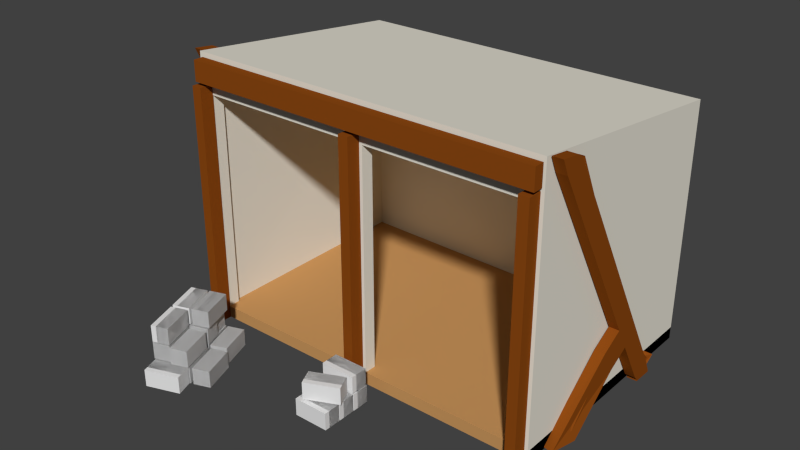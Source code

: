# Source: babylon_minery.blend  (saved by Blender 2.76.0; exported with 4.5.12 LTS)
import bpy
from mathutils import Matrix  # noqa: F401  (used for matrix-valued properties, if any)

bpy.ops.wm.read_factory_settings(use_empty=True)
scene = bpy.context.scene
scene.name = 'Scene'

# ---- collections
col_collection_1 = bpy.data.collections.new('Collection 1'); scene.collection.children.link(col_collection_1)

# ---- materials (node trees are filled in below, after node groups)
mat_greek_minery_ground = bpy.data.materials.new('greek_minery_ground')
mat_greek_minery_ground.alpha_threshold = 0.0
mat_greek_minery_ground.use_transparent_shadow = False
mat_greek_minery_ground.diffuse_color = (0.5815, 0.3058, 0.1112, 1.0)
mat_greek_minery_ground.roughness = 0.5
mat_greek_minery_ground.line_color = (0.0, 0.0, 0.0, 1.0)
mat_greek_minery_stones = bpy.data.materials.new('greek_minery_stones')
mat_greek_minery_stones.alpha_threshold = 0.0
mat_greek_minery_stones.use_transparent_shadow = False
mat_greek_minery_stones.roughness = 0.5
mat_greek_minery_wood = bpy.data.materials.new('greek_minery_wood')
mat_greek_minery_wood.alpha_threshold = 0.0
mat_greek_minery_wood.use_transparent_shadow = False
mat_greek_minery_wood.diffuse_color = (0.2598, 0.06523, 0.006452, 1.0)
mat_greek_minery_wood.roughness = 0.5
mat_greek_minery_wood.specular_intensity = 0.0
mat_greek_minery_wall = bpy.data.materials.new('greek_minery_wall')
mat_greek_minery_wall.alpha_threshold = 0.0
mat_greek_minery_wall.use_transparent_shadow = False
mat_greek_minery_wall.diffuse_color = (0.814, 0.7797, 0.6819, 1.0)
mat_greek_minery_wall.roughness = 0.5

# ---- material node trees

# ---- world
world_world = bpy.data.worlds.new('World'); scene.world = world_world
world_world.color = (0.05088, 0.05088, 0.05088)
world_world.use_sun_shadow = False
world_world.sun_shadow_jitter_overblur = 0.0
world_world.cycles.sampling_method = 'MANUAL'
world_world.cycles.sample_map_resolution = 256

# ---- meshes
me_cube_003 = bpy.data.meshes.new('Cube.003')
me_cube_003.from_pydata([(1.489, 1.998e-05, -1.045), (1.489, 2.007e-05, 0.955), (1.389, 2.007e-05, 0.955), (0.05919, 2.007e-05, 0.955), (-1.511, 1.998e-05, -1.045), (-1.511, 2.007e-05, 0.955), (-0.01081, 1.998e-05, -1.045), (-0.01081, 2.007e-05, 0.955), (-1.411, 2.007e-05, 0.955), (-0.08081, 2.007e-05, 0.955), (-1.345, 0.004965, 1.581), (-1.345, 0.146, 1.581), (-1.44, 0.004965, 1.316), (-1.44, 0.146, 1.316), (-1.213, 0.004965, 1.534), (-1.213, 0.146, 1.534), (-1.307, 0.004965, 1.268), (-1.307, 0.146, 1.268), (-1.194, 0.004965, 1.534), (-1.194, 0.146, 1.534), (-1.288, 0.004965, 1.268), (-1.288, 0.146, 1.268), (-1.061, 0.004965, 1.487), (-1.061, 0.146, 1.487), (-1.156, 0.004965, 1.221), (-1.156, 0.146, 1.221), (-1.042, 0.004965, 1.486), (-1.042, 0.146, 1.486), (-1.137, 0.004965, 1.22), (-1.137, 0.146, 1.22), (-0.9095, 0.004965, 1.439), (-0.9095, 0.146, 1.439), (-1.004, 0.004965, 1.173), (-1.004, 0.146, 1.173), (-0.9313, -0.01306, 1.763), (-0.9313, 0.128, 1.763), (-1.026, -0.01306, 1.497), (-1.026, 0.128, 1.497), (-0.7984, -0.01306, 1.715), (-0.7984, 0.128, 1.715), (-0.8929, -0.01306, 1.45), (-0.8929, 0.128, 1.45), (-1.086, -0.01306, 1.818), (-1.086, 0.128, 1.818), (-1.181, -0.01306, 1.552), (-1.181, 0.128, 1.552), (-0.9533, -0.01306, 1.77), (-0.9533, 0.128, 1.77), (-1.048, -0.01306, 1.505), (-1.048, 0.128, 1.505), (-1.23, -0.01306, 1.867), (-1.23, 0.128, 1.867), (-1.324, -0.01306, 1.601), (-1.324, 0.128, 1.601), (-1.097, -0.01306, 1.82), (-1.097, 0.128, 1.82), (-1.192, -0.01306, 1.554), (-1.192, 0.128, 1.554), (-1.23, 0.1387, 1.867), (-1.23, 0.2797, 1.867), (-1.324, 0.1387, 1.601), (-1.324, 0.2797, 1.601), (-1.097, 0.1387, 1.82), (-1.097, 0.2797, 1.82), (-1.192, 0.1387, 1.554), (-1.192, 0.2797, 1.554), (-1.077, 0.1387, 1.837), (-1.077, 0.2797, 1.837), (-1.171, 0.1387, 1.571), (-1.171, 0.2797, 1.571), (-0.9439, 0.1387, 1.789), (-0.9439, 0.2797, 1.789), (-1.038, 0.1387, 1.524), (-1.038, 0.2797, 1.524), (-1.057, 0.1387, 1.487), (-1.057, 0.2797, 1.487), (-1.323, 0.1387, 1.581), (-1.323, 0.2797, 1.581), (-1.104, 0.1387, 1.354), (-1.104, 0.2797, 1.354), (-1.37, 0.1387, 1.448), (-1.37, 0.2797, 1.448), (-1.12, 0.1503, 1.355), (-1.12, 0.2913, 1.355), (-1.386, 0.1503, 1.449), (-1.386, 0.2913, 1.449), (-1.167, 0.1503, 1.222), (-1.167, 0.2913, 1.222), (-1.433, 0.1503, 1.316), (-1.433, 0.2913, 1.316), (-1.345, 0.004965, 1.581), (-1.345, 0.146, 1.581), (-1.44, 0.004965, 1.316), (-1.44, 0.146, 1.316), (-1.213, 0.004965, 1.534), (-1.213, 0.146, 1.534), (-1.307, 0.004965, 1.268), (-1.307, 0.146, 1.268), (-1.194, 0.004965, 1.534), (-1.194, 0.146, 1.534), (-1.288, 0.004965, 1.268), (-1.288, 0.146, 1.268), (-1.061, 0.004965, 1.487), (-1.061, 0.146, 1.487), (-1.156, 0.004965, 1.221), (-1.156, 0.146, 1.221), (-1.042, 0.004965, 1.486), (-1.042, 0.146, 1.486), (-1.137, 0.004965, 1.22), (-1.137, 0.146, 1.22), (-0.9095, 0.004965, 1.439), (-0.9095, 0.146, 1.439), (-1.004, 0.004965, 1.173), (-1.004, 0.146, 1.173), (-0.9313, -0.01306, 1.763), (-0.9313, 0.128, 1.763), (-1.026, -0.01306, 1.497), (-1.026, 0.128, 1.497), (-0.7984, -0.01306, 1.715), (-0.7984, 0.128, 1.715), (-0.8929, -0.01306, 1.45), (-0.8929, 0.128, 1.45), (-1.086, -0.01306, 1.818), (-1.086, 0.128, 1.818), (-1.181, -0.01306, 1.552), (-1.181, 0.128, 1.552), (-0.9533, -0.01306, 1.77), (-0.9533, 0.128, 1.77), (-1.048, -0.01306, 1.505), (-1.048, 0.128, 1.505), (-1.23, -0.01306, 1.867), (-1.23, 0.128, 1.867), (-1.324, -0.01306, 1.601), (-1.324, 0.128, 1.601), (-1.097, -0.01306, 1.82), (-1.097, 0.128, 1.82), (-1.192, -0.01306, 1.554), (-1.192, 0.128, 1.554), (-1.23, 0.1387, 1.867), (-1.23, 0.2797, 1.867), (-1.324, 0.1387, 1.601), (-1.324, 0.2797, 1.601), (-1.097, 0.1387, 1.82), (-1.097, 0.2797, 1.82), (-1.192, 0.1387, 1.554), (-1.192, 0.2797, 1.554), (-1.077, 0.1387, 1.837), (-1.077, 0.2797, 1.837), (-1.171, 0.1387, 1.571), (-1.171, 0.2797, 1.571), (-0.9439, 0.1387, 1.789), (-0.9439, 0.2797, 1.789), (-1.038, 0.1387, 1.524), (-1.038, 0.2797, 1.524), (-1.057, 0.1387, 1.487), (-1.057, 0.2797, 1.487), (-1.323, 0.1387, 1.581), (-1.323, 0.2797, 1.581), (-1.104, 0.1387, 1.354), (-1.104, 0.2797, 1.354), (-1.37, 0.1387, 1.448), (-1.37, 0.2797, 1.448), (-1.12, 0.1503, 1.355), (-1.12, 0.2913, 1.355), (-1.386, 0.1503, 1.449), (-1.386, 0.2913, 1.449), (-1.167, 0.1503, 1.222), (-1.167, 0.2913, 1.222), (-1.433, 0.1503, 1.316), (-1.433, 0.2913, 1.316), (-0.7984, -0.01306, 1.715), (-0.7984, 0.128, 1.715), (-0.8929, -0.01306, 1.45), (-0.8929, 0.128, 1.45), (-0.9313, -0.01306, 1.763), (-0.9313, 0.128, 1.763), (-1.026, -0.01306, 1.497), (-1.026, 0.128, 1.497), (-0.7984, -0.01306, 1.715), (-0.7984, 0.128, 1.715), (-0.8929, -0.01306, 1.45), (-0.8929, 0.128, 1.45), (-1.095, 0.2889, 1.821), (-1.095, 0.4299, 1.821), (-1.189, 0.2889, 1.555), (-1.189, 0.4299, 1.555), (-1.228, 0.2889, 1.868), (-1.228, 0.4299, 1.868), (-1.322, 0.2889, 1.602), (-1.322, 0.4299, 1.602), (-1.095, 0.2889, 1.821), (-1.095, 0.4299, 1.821), (-1.189, 0.2889, 1.555), (-1.189, 0.4299, 1.555), (-1.198, 0.2889, 1.53), (-1.198, 0.4299, 1.53), (-1.293, 0.2889, 1.264), (-1.293, 0.4299, 1.264), (-1.331, 0.2889, 1.577), (-1.331, 0.4299, 1.577), (-1.426, 0.2889, 1.311), (-1.426, 0.4299, 1.311), (-1.198, 0.2889, 1.53), (-1.198, 0.4299, 1.53), (-1.293, 0.2889, 1.264), (-1.293, 0.4299, 1.264), (-1.046, 0.2889, 1.476), (-1.046, 0.4299, 1.476), (-1.141, 0.2889, 1.21), (-1.141, 0.4299, 1.21), (-1.179, 0.2889, 1.523), (-1.179, 0.4299, 1.523), (-1.274, 0.2889, 1.257), (-1.274, 0.4299, 1.257), (-1.046, 0.2889, 1.476), (-1.046, 0.4299, 1.476), (-1.141, 0.2889, 1.21), (-1.141, 0.4299, 1.21), (-1.046, 0.2889, 1.476), (-1.046, 0.4299, 1.476), (-1.141, 0.2889, 1.21), (-1.141, 0.4299, 1.21), (-1.179, 0.2889, 1.523), (-1.179, 0.4299, 1.523), (-1.274, 0.2889, 1.257), (-1.274, 0.4299, 1.257), (-1.046, 0.2889, 1.476), (-1.046, 0.4299, 1.476), (-1.141, 0.2889, 1.21), (-1.141, 0.4299, 1.21), (-0.9586, -0.008869, 1.779), (-0.9586, 0.1322, 1.779), (-1.224, -0.008869, 1.874), (-1.224, 0.1322, 1.874), (-0.9113, -0.008869, 1.912), (-0.9113, 0.1322, 1.912), (-1.177, -0.008869, 2.006), (-1.177, 0.1322, 2.006), (-0.9586, -0.008869, 1.779), (-0.9586, 0.1322, 1.779), (-1.224, -0.008869, 1.874), (-1.224, 0.1322, 1.874), (0.2093, -0.002355, 1.115), (0.2093, 0.1387, 1.115), (-0.07279, -0.002355, 1.117), (-0.07279, 0.1387, 1.117), (0.2103, -0.002355, 1.256), (0.2103, 0.1387, 1.256), (-0.07179, -0.002355, 1.258), (-0.07179, 0.1387, 1.258), (0.2093, -0.002355, 1.115), (0.2093, 0.1387, 1.115), (-0.07279, -0.002355, 1.117), (-0.07279, 0.1387, 1.117), (-0.07279, 0.1387, 1.412), (-0.07279, -0.002355, 1.412), (0.2093, 0.1387, 1.41), (0.2093, -0.002355, 1.41), (-0.07179, 0.1387, 1.553), (-0.07179, -0.002355, 1.553), (0.2103, 0.1387, 1.551), (0.2103, -0.002355, 1.551), (-0.07279, 0.1387, 1.412), (-0.07279, -0.002355, 1.412), (0.2093, 0.1387, 1.41), (0.2093, -0.002355, 1.41), (0.2093, -0.002355, 1.263), (0.2093, 0.1387, 1.263), (-0.07279, -0.002355, 1.265), (-0.07279, 0.1387, 1.265), (0.2103, -0.002355, 1.404), (0.2103, 0.1387, 1.404), (-0.07179, -0.002355, 1.406), (-0.07179, 0.1387, 1.406), (0.2093, -0.002355, 1.263), (0.2093, 0.1387, 1.263), (-0.07279, -0.002355, 1.265), (-0.07279, 0.1387, 1.265), (-0.07279, 0.2905, 1.127), (-0.07279, 0.1495, 1.127), (0.2093, 0.2905, 1.125), (0.2093, 0.1495, 1.125), (-0.07179, 0.2905, 1.268), (-0.07179, 0.1495, 1.268), (0.2103, 0.2905, 1.266), (0.2103, 0.1495, 1.266), (-0.07279, 0.2905, 1.127), (-0.07279, 0.1495, 1.127), (0.2093, 0.2905, 1.125), (0.2093, 0.1495, 1.125), (-0.07921, 0.2905, 1.407), (-0.07921, 0.1495, 1.407), (0.1772, 0.2905, 1.29), (0.1772, 0.1495, 1.29), (-0.02037, 0.2905, 1.536), (-0.02037, 0.1495, 1.536), (0.236, 0.2905, 1.418), (0.236, 0.1495, 1.418), (-0.07921, 0.2905, 1.407), (-0.07921, 0.1495, 1.407), (0.1772, 0.2905, 1.29), (0.1772, 0.1495, 1.29), (1.584, 0.01442, -0.3516), (1.584, 0.01327, -0.519), (1.5, 0.01442, -0.3516), (1.5, 0.01327, -0.519), (1.584, 0.04934, -0.3182), (1.584, 0.133, -0.4631), (1.5, 0.04934, -0.3182), (1.5, 0.133, -0.4631), (1.461, 1.984e-05, 1.07), (1.461, 1.983e-05, 0.9536), (1.461, 2.0, 1.07), (1.461, 2.0, 0.9536), (1.378, 1.984e-05, 1.07), (1.378, 1.983e-05, 0.9536), (1.378, 2.0, 1.07), (1.378, 2.0, 0.9536), (1.584, 0.04934, -0.3182), (1.584, 0.133, -0.4631), (1.5, 0.04934, -0.3182), (1.5, 0.133, -0.4631), (1.584, 0.04934, -0.3182), (1.584, 0.133, -0.4631), (1.5, 0.04934, -0.3182), (1.5, 0.133, -0.4631), (1.584, 0.6235, 0.01326), (1.5, 0.7071, -0.1317), (1.584, 0.7071, -0.1317), (1.5, 0.6235, 0.01326), (1.584, 0.4267, -0.1004), (1.584, 0.5104, -0.2453), (1.5, 0.4267, -0.1004), (1.5, 0.5104, -0.2453), (1.584, 0.133, -0.4631), (1.584, 0.04934, -0.3182), (1.584, 2.185, 0.7218), (1.584, 2.102, 0.8668), (1.5, 0.133, -0.4631), (1.5, 0.04934, -0.3182), (1.5, 2.185, 0.7218), (1.5, 2.102, 0.8668), (1.5, 0.6235, 0.01326), (1.5, 0.4267, -0.1004), (1.584, 0.4267, -0.1004), (1.584, 0.6235, 0.01326), (1.584, 2.228, 0.9254), (1.584, 2.206, 0.7595), (1.5, 2.206, 0.7595), (1.5, 2.228, 0.9254), (1.584, 2.102, 0.8668), (1.584, 2.185, 0.7218), (1.5, 2.185, 0.7218), (1.5, 2.102, 0.8668), (1.584, 0.001773, -0.3516), (1.584, 0.0006269, -0.5189), (1.5, 0.001773, -0.3516), (1.5, 0.0006269, -0.5189), (0.03382, 1.984e-05, 1.07), (0.03382, 1.983e-05, 0.9536), (0.03382, 2.0, 1.07), (0.03382, 2.0, 0.9536), (-0.04958, 1.984e-05, 1.07), (-0.04958, 1.983e-05, 0.9536), (-0.04958, 2.0, 1.07), (-0.04958, 2.0, 0.9536), (-1.406, 1.984e-05, 1.07), (-1.406, 1.983e-05, 0.9536), (-1.406, 2.0, 1.07), (-1.406, 2.0, 0.9536), (-1.49, 1.984e-05, 1.07), (-1.49, 1.983e-05, 0.9536), (-1.49, 2.0, 1.07), (-1.49, 2.0, 0.9536), (-1.469, 2.031, 0.9703), (-1.469, 2.198, 0.9703), (1.478, 2.031, 0.9703), (1.478, 2.198, 0.9703), (-1.469, 2.031, 1.054), (-1.469, 2.198, 1.054), (1.478, 2.031, 1.054), (1.478, 2.198, 1.054), (-1.601, 2.102, 0.8668), (-1.601, 2.185, 0.7218), (-1.601, 0.04934, -0.3182), (-1.601, 0.133, -0.4631), (-1.518, 2.102, 0.8668), (-1.518, 2.185, 0.7218), (-1.518, 0.04934, -0.3182), (-1.518, 0.133, -0.4631), (-1.601, 0.5104, -0.2453), (-1.601, 0.4267, -0.1004), (-1.518, 0.5104, -0.2453), (-1.518, 0.4267, -0.1004), (-1.601, 0.6235, 0.01326), (-1.518, 0.7071, -0.1317), (-1.601, 0.7071, -0.1317), (-1.518, 0.6235, 0.01326), (-1.601, 0.133, -0.4631), (-1.601, 0.04934, -0.3182), (-1.518, 0.133, -0.4631), (-1.518, 0.04934, -0.3182), (-1.601, 0.133, -0.4631), (-1.601, 0.04934, -0.3182), (-1.518, 0.133, -0.4631), (-1.518, 0.04934, -0.3182), (-1.601, 0.133, -0.4631), (-1.601, 0.04934, -0.3182), (-1.518, 0.133, -0.4631), (-1.518, 0.04934, -0.3182), (-1.601, 0.01327, -0.519), (-1.601, 0.01442, -0.3516), (-1.518, 0.01327, -0.519), (-1.518, 0.01442, -0.3516), (-1.601, 0.0006269, -0.5189), (-1.601, 0.001773, -0.3516), (-1.518, 0.0006269, -0.5189), (-1.518, 0.001773, -0.3516), (-1.601, 2.102, 0.8668), (-1.601, 2.185, 0.7218), (-1.518, 2.185, 0.7218), (-1.518, 2.102, 0.8668), (-1.601, 2.228, 0.9254), (-1.601, 2.206, 0.7595), (-1.518, 2.206, 0.7595), (-1.518, 2.228, 0.9254), (-1.518, 0.6235, 0.01326), (-1.518, 0.4267, -0.1004), (-1.601, 0.4267, -0.1004), (-1.601, 0.6235, 0.01326), (-1.518, 0.5214, 0.1901), (-1.518, 0.3246, 0.0765), (-1.601, 0.3246, 0.0765), (-1.601, 0.5214, 0.1901), (-1.539, 0.01181, 0.7673), (-1.498, 0.001507, 0.5442), (-1.579, 0.004949, 0.5287), (-1.621, 0.01525, 0.7518), (1.584, 0.5214, 0.1901), (1.584, 0.3246, 0.0765), (1.5, 0.3246, 0.0765), (1.5, 0.5214, 0.1901), (1.562, 0.01181, 0.7673), (1.604, 0.001507, 0.5442), (1.522, 0.004949, 0.5287), (1.48, 0.01525, 0.7518), (1.489, 1.998e-05, -1.045), (1.489, 2.007e-05, 0.955), (1.489, 2.0, -1.045), (1.489, 2.232, 0.955), (1.489, 0.6667, 0.955), (1.489, 1.913, 0.955), (1.389, 2.007e-05, 0.955), (0.05919, 2.007e-05, 0.955), (1.389, 2.232, 0.955), (0.05919, 2.232, 0.955), (1.389, 0.6667, 0.955), (0.05919, 0.6667, 0.955), (1.389, 1.913, 0.955), (0.05919, 1.913, 0.955), (-1.511, 1.998e-05, -1.045), (-1.511, 2.007e-05, 0.955), (-1.511, 2.0, -1.045), (-1.511, 2.232, 0.955), (-0.01081, 1.998e-05, -1.045), (-0.01081, 2.007e-05, 0.955), (-0.01081, 2.0, -1.045), (-0.01081, 2.232, 0.955), (-1.511, 0.6667, 0.955), (-1.511, 1.913, 0.955), (-1.411, 2.007e-05, 0.955), (-0.08081, 2.007e-05, 0.955), (-1.411, 2.232, 0.955), (-0.08081, 2.232, 0.955), (-0.01081, 1.913, 0.955), (-0.01081, 0.6667, 0.955), (-1.411, 0.6667, 0.955), (-0.08081, 0.6667, 0.955), (-1.411, 1.913, 0.955), (-0.08081, 1.913, 0.955)], [], [(0, 1, 2, 3, 7, 6), (4, 6, 7, 9, 8, 5), (11, 13, 12, 10), (13, 17, 16, 12), (17, 15, 14, 16), (15, 11, 10, 14), (10, 12, 16, 14), (15, 17, 13, 11), (19, 21, 20, 18), (21, 25, 24, 20), (25, 23, 22, 24), (23, 19, 18, 22), (18, 20, 24, 22), (23, 25, 21, 19), (27, 29, 28, 26), (29, 33, 32, 28), (33, 31, 30, 32), (31, 27, 26, 30), (26, 28, 32, 30), (31, 33, 29, 27), (35, 37, 36, 34), (37, 41, 40, 36), (41, 39, 38, 40), (39, 35, 34, 38), (34, 36, 40, 38), (39, 41, 37, 35), (43, 45, 44, 42), (45, 49, 48, 44), (49, 47, 46, 48), (47, 43, 42, 46), (42, 44, 48, 46), (47, 49, 45, 43), (51, 53, 52, 50), (53, 57, 56, 52), (57, 55, 54, 56), (55, 51, 50, 54), (50, 52, 56, 54), (55, 57, 53, 51), (59, 61, 60, 58), (61, 65, 64, 60), (65, 63, 62, 64), (63, 59, 58, 62), (58, 60, 64, 62), (63, 65, 61, 59), (67, 69, 68, 66), (69, 73, 72, 68), (73, 71, 70, 72), (71, 67, 66, 70), (66, 68, 72, 70), (71, 73, 69, 67), (75, 77, 76, 74), (77, 81, 80, 76), (81, 79, 78, 80), (79, 75, 74, 78), (74, 76, 80, 78), (79, 81, 77, 75), (83, 85, 84, 82), (85, 89, 88, 84), (89, 87, 86, 88), (87, 83, 82, 86), (82, 84, 88, 86), (87, 89, 85, 83), (91, 93, 92, 90), (93, 97, 96, 92), (97, 95, 94, 96), (95, 91, 90, 94), (90, 92, 96, 94), (95, 97, 93, 91), (99, 101, 100, 98), (101, 105, 104, 100), (105, 103, 102, 104), (103, 99, 98, 102), (98, 100, 104, 102), (103, 105, 101, 99), (107, 109, 108, 106), (109, 113, 112, 108), (113, 111, 110, 112), (111, 107, 106, 110), (106, 108, 112, 110), (111, 113, 109, 107), (115, 117, 116, 114), (117, 121, 120, 116), (121, 119, 118, 120), (119, 115, 114, 118), (114, 116, 120, 118), (119, 121, 117, 115), (123, 125, 124, 122), (125, 129, 128, 124), (129, 127, 126, 128), (127, 123, 122, 126), (122, 124, 128, 126), (127, 129, 125, 123), (131, 133, 132, 130), (133, 137, 136, 132), (137, 135, 134, 136), (135, 131, 130, 134), (130, 132, 136, 134), (135, 137, 133, 131), (139, 141, 140, 138), (141, 145, 144, 140), (145, 143, 142, 144), (143, 139, 138, 142), (138, 140, 144, 142), (143, 145, 141, 139), (147, 149, 148, 146), (149, 153, 152, 148), (153, 151, 150, 152), (151, 147, 146, 150), (146, 148, 152, 150), (151, 153, 149, 147), (155, 157, 156, 154), (157, 161, 160, 156), (161, 159, 158, 160), (159, 155, 154, 158), (154, 156, 160, 158), (159, 161, 157, 155), (163, 165, 164, 162), (165, 169, 168, 164), (169, 167, 166, 168), (167, 163, 162, 166), (162, 164, 168, 166), (167, 169, 165, 163), (173, 171, 170, 172), (175, 177, 176, 174), (177, 181, 180, 176), (179, 175, 174, 178), (174, 176, 180, 178), (179, 181, 177, 175), (185, 183, 182, 184), (187, 189, 188, 186), (189, 193, 192, 188), (191, 187, 186, 190), (186, 188, 192, 190), (191, 193, 189, 187), (197, 195, 194, 196), (199, 201, 200, 198), (201, 205, 204, 200), (203, 199, 198, 202), (198, 200, 204, 202), (203, 205, 201, 199), (209, 207, 206, 208), (211, 213, 212, 210), (213, 217, 216, 212), (215, 211, 210, 214), (210, 212, 216, 214), (215, 217, 213, 211), (221, 219, 218, 220), (223, 225, 224, 222), (225, 229, 228, 224), (227, 223, 222, 226), (222, 224, 228, 226), (227, 229, 225, 223), (233, 231, 230, 232), (235, 237, 236, 234), (237, 241, 240, 236), (239, 235, 234, 238), (234, 236, 240, 238), (239, 241, 237, 235), (245, 243, 242, 244), (247, 249, 248, 246), (249, 253, 252, 248), (251, 247, 246, 250), (246, 248, 252, 250), (251, 253, 249, 247), (256, 254, 258, 260), (261, 259, 255, 257), (256, 260, 261, 257), (258, 254, 255, 259), (260, 258, 259, 261), (262, 264, 265, 263), (269, 267, 266, 268), (271, 273, 272, 270), (273, 277, 276, 272), (275, 271, 270, 274), (270, 272, 276, 274), (275, 277, 273, 271), (280, 278, 282, 284), (285, 283, 279, 281), (280, 284, 285, 281), (282, 278, 279, 283), (284, 282, 283, 285), (286, 288, 289, 287), (292, 290, 294, 296), (297, 295, 291, 293), (292, 296, 297, 293), (294, 290, 291, 295), (296, 294, 295, 297), (298, 300, 301, 299), (325, 323, 319, 321), (331, 328, 326, 330), (338, 334, 323, 325), (321, 319, 307, 309), (324, 325, 321, 320), (318, 320, 308, 306), (311, 313, 312, 310), (313, 317, 316, 312), (317, 315, 314, 316), (315, 311, 310, 314), (310, 312, 316, 314), (315, 317, 313, 311), (341, 329, 326, 337), (339, 338, 325, 324), (308, 309, 305, 304), (320, 321, 309, 308), (334, 331, 330, 335), (327, 333, 332, 329), (340, 327, 329, 341), (336, 328, 327, 340), (332, 339, 335, 330), (322, 324, 320, 318), (334, 335, 322, 323), (307, 306, 302, 303), (336, 340, 352, 351), (326, 329, 342, 345), (328, 331, 333, 327), (331, 334, 338, 333), (319, 318, 306, 307), (303, 302, 354, 355), (345, 342, 441, 438), (306, 308, 304, 302), (323, 322, 318, 319), (328, 336, 337, 326), (333, 338, 339, 332), (335, 339, 324, 322), (330, 326, 345, 344), (353, 350, 346, 349), (329, 332, 343, 342), (347, 348, 349, 346), (340, 341, 353, 352), (332, 330, 344, 343), (350, 351, 347, 346), (352, 353, 349, 348), (357, 355, 354, 356), (337, 336, 351, 350), (351, 352, 348, 347), (341, 337, 350, 353), (309, 307, 303, 305), (305, 303, 355, 357), (302, 304, 356, 354), (304, 305, 357, 356), (359, 361, 360, 358), (361, 365, 364, 360), (365, 363, 362, 364), (363, 359, 358, 362), (358, 360, 364, 362), (363, 365, 361, 359), (367, 369, 368, 366), (369, 373, 372, 368), (373, 371, 370, 372), (371, 367, 366, 370), (366, 368, 372, 370), (371, 373, 369, 367), (375, 377, 376, 374), (377, 381, 380, 376), (381, 379, 378, 380), (379, 375, 374, 378), (374, 376, 380, 378), (379, 381, 377, 375), (390, 385, 384, 391), (388, 384, 399, 401), (395, 387, 386, 397), (387, 383, 419, 420), (391, 384, 388, 393), (392, 389, 385, 390), (395, 392, 390, 396), (397, 394, 429, 426), (389, 392, 393, 388), (396, 390, 391, 394), (383, 396, 394, 382), (382, 394, 397, 386), (387, 395, 396, 383), (392, 395, 397, 393), (400, 401, 405, 404), (385, 389, 400, 398), (384, 385, 398, 399), (389, 388, 401, 400), (405, 403, 407, 409), (399, 398, 402, 403), (401, 399, 403, 405), (398, 400, 404, 402), (408, 409, 413, 412), (402, 404, 408, 406), (404, 405, 409, 408), (403, 402, 406, 407), (412, 413, 417, 416), (407, 406, 410, 411), (409, 407, 411, 413), (406, 408, 412, 410), (414, 416, 417, 415), (411, 410, 414, 415), (413, 411, 415, 417), (410, 412, 416, 414), (420, 419, 423, 424), (386, 387, 420, 421), (383, 382, 418, 419), (382, 386, 421, 418), (424, 423, 422, 425), (419, 418, 422, 423), (418, 421, 425, 422), (421, 420, 424, 425), (426, 429, 433, 430), (391, 393, 427, 428), (393, 397, 426, 427), (394, 391, 428, 429), (432, 431, 435, 436), (428, 427, 431, 432), (429, 428, 432, 433), (427, 426, 430, 431), (437, 436, 435, 434), (433, 432, 436, 437), (431, 430, 434, 435), (430, 433, 437, 434), (440, 439, 443, 444), (343, 344, 439, 440), (342, 343, 440, 441), (344, 345, 438, 439), (445, 444, 443, 442), (441, 440, 444, 445), (439, 438, 442, 443), (438, 441, 445, 442), (446, 448, 449, 451, 450, 447), (448, 446, 464, 466), (459, 455, 467, 474), (448, 466, 467, 455, 454, 449), (453, 457, 475, 465), (457, 459, 474, 475), (447, 450, 456, 452), (450, 451, 458, 456), (451, 449, 454, 458), (458, 454, 455, 459), (460, 461, 468, 469, 463, 462), (462, 466, 464, 460), (479, 474, 467, 473), (462, 463, 472, 473, 467, 466), (471, 465, 475, 477), (477, 475, 474, 479), (461, 470, 476, 468), (468, 476, 478, 469), (469, 478, 472, 463), (478, 479, 473, 472)])
me_cube_003.polygons.foreach_set('material_index', [0, 0, 1, 1, 1, 1, 1, 1, 1, 1, 1, 1, 1, 1, 1, 1, 1, 1, 1, 1, 1, 1, 1, 1, 1, 1, 1, 1, 1, 1, 1, 1, 1, 1, 1, 1, 1, 1, 1, 1, 1, 1, 1, 1, 1, 1, 1, 1, 1, 1, 1, 1, 1, 1, 1, 1, 1, 1, 1, 1, 1, 1, 1, 1, 1, 1, 1, 1, 1, 1, 1, 1, 1, 1, 1, 1, 1, 1, 1, 1, 1, 1, 1, 1, 1, 1, 1, 1, 1, 1, 1, 1, 1, 1, 1, 1, 1, 1, 1, 1, 1, 1, 1, 1, 1, 1, 1, 1, 1, 1, 1, 1, 1, 1, 1, 1, 1, 1, 1, 1, 1, 1, 1, 1, 1, 1, 1, 1, 1, 1, 1, 1, 1, 1, 1, 1, 1, 1, 1, 1, 1, 1, 1, 1, 1, 1, 1, 1, 1, 1, 1, 1, 1, 1, 1, 1, 1, 1, 1, 1, 1, 1, 1, 1, 1, 1, 1, 1, 1, 1, 1, 1, 1, 1, 1, 1, 1, 1, 1, 1, 1, 1, 1, 1, 1, 1, 1, 1, 2, 2, 2, 2, 2, 2, 2, 2, 2, 2, 2, 2, 2, 2, 2, 2, 2, 2, 2, 2, 2, 2, 2, 2, 2, 2, 2, 2, 2, 2, 2, 2, 2, 2, 2, 2, 2, 2, 2, 2, 2, 2, 2, 2, 2, 2, 2, 2, 2, 2, 2, 2, 2, 2, 2, 2, 2, 2, 2, 2, 2, 2, 2, 2, 2, 2, 2, 2, 2, 2, 2, 2, 2, 2, 2, 2, 2, 2, 2, 2, 2, 2, 2, 2, 2, 2, 2, 2, 2, 2, 2, 2, 2, 2, 2, 2, 2, 2, 2, 2, 2, 2, 2, 2, 2, 2, 2, 2, 2, 2, 2, 2, 2, 2, 2, 2, 2, 2, 2, 2, 2, 2, 2, 2, 2, 2, 2, 2, 2, 2, 2, 2, 3, 3, 3, 3, 3, 3, 3, 3, 3, 3, 3, 3, 3, 3, 3, 3, 3, 3, 3, 3])
_uv = me_cube_003.uv_layers.new(name='UVMap')
_uv.uv.foreach_set('vector', [0.6667, 0.448, 1.0, 0.448, 1.0, 0.4629, 1.0, 0.6615, 1.0, 0.6719, 0.6667, 0.6719, 0.6667, 0.8959, 0.6667, 0.6719, 1.0, 0.6719, 1.0, 0.6824, 1.0, 0.881, 1.0, 0.8959, 0.3, 0.6667, 0.3, 0.0, 0.6, 0.0, 0.6, 0.6667, 0.4, 0.6667, 0.6, 0.6667, 0.6, 1.0, 0.4, 1.0, 8.941e-08, 0.6667, 0.0, 0.0, 0.3, 1.987e-07, 0.3, 0.6667, 0.0, 0.6667, 0.2, 0.6667, 0.2, 1.0, 0.0, 1.0, 0.6, 0.6667, 0.6, 1.987e-07, 0.8, 0.0, 0.8, 0.6667, 0.8, 0.6667, 0.8, 1.987e-07, 1.0, 0.0, 1.0, 0.6667, 0.3, 0.6667, 0.3, 0.0, 0.6, 0.0, 0.6, 0.6667, 0.4, 0.6667, 0.6, 0.6667, 0.6, 1.0, 0.4, 1.0, 8.941e-08, 0.6667, 0.0, 0.0, 0.3, 1.987e-07, 0.3, 0.6667, 0.0, 0.6667, 0.2, 0.6667, 0.2, 1.0, 0.0, 1.0, 0.6, 0.6667, 0.6, 1.987e-07, 0.8, 0.0, 0.8, 0.6667, 0.8, 0.6667, 0.8, 1.987e-07, 1.0, 0.0, 1.0, 0.6667, 0.3, 0.6667, 0.3, 0.0, 0.6, 0.0, 0.6, 0.6667, 0.4, 0.6667, 0.6, 0.6667, 0.6, 1.0, 0.4, 1.0, 8.941e-08, 0.6667, 0.0, 0.0, 0.3, 1.987e-07, 0.3, 0.6667, 0.0, 0.6667, 0.2, 0.6667, 0.2, 1.0, 0.0, 1.0, 0.6, 0.6667, 0.6, 1.987e-07, 0.8, 0.0, 0.8, 0.6667, 0.8, 0.6667, 0.8, 1.987e-07, 1.0, 0.0, 1.0, 0.6667, 0.3, 0.6667, 0.3, 0.0, 0.6, 0.0, 0.6, 0.6667, 0.4, 0.6667, 0.6, 0.6667, 0.6, 1.0, 0.4, 1.0, 8.941e-08, 0.6667, 0.0, 0.0, 0.3, 1.987e-07, 0.3, 0.6667, 0.0, 0.6667, 0.2, 0.6667, 0.2, 1.0, 0.0, 1.0, 0.6, 0.6667, 0.6, 1.987e-07, 0.8, 0.0, 0.8, 0.6667, 0.8, 0.6667, 0.8, 1.987e-07, 1.0, 0.0, 1.0, 0.6667, 0.3, 0.6667, 0.3, 0.0, 0.6, 0.0, 0.6, 0.6667, 0.4, 0.6667, 0.6, 0.6667, 0.6, 1.0, 0.4, 1.0, 8.941e-08, 0.6667, 0.0, 0.0, 0.3, 1.987e-07, 0.3, 0.6667, 0.0, 0.6667, 0.2, 0.6667, 0.2, 1.0, 0.0, 1.0, 0.6, 0.6667, 0.6, 1.987e-07, 0.8, 0.0, 0.8, 0.6667, 0.8, 0.6667, 0.8, 1.987e-07, 1.0, 0.0, 1.0, 0.6667, 0.3, 0.6667, 0.3, 0.0, 0.6, 0.0, 0.6, 0.6667, 0.4, 0.6667, 0.6, 0.6667, 0.6, 1.0, 0.4, 1.0, 8.941e-08, 0.6667, 0.0, 0.0, 0.3, 1.987e-07, 0.3, 0.6667, 0.0, 0.6667, 0.2, 0.6667, 0.2, 1.0, 0.0, 1.0, 0.6, 0.6667, 0.6, 1.987e-07, 0.8, 0.0, 0.8, 0.6667, 0.8, 0.6667, 0.8, 1.987e-07, 1.0, 0.0, 1.0, 0.6667, 0.3, 0.6667, 0.3, 0.0, 0.6, 0.0, 0.6, 0.6667, 0.4, 0.6667, 0.6, 0.6667, 0.6, 1.0, 0.4, 1.0, 8.941e-08, 0.6667, 0.0, 0.0, 0.3, 1.987e-07, 0.3, 0.6667, 0.0, 0.6667, 0.2, 0.6667, 0.2, 1.0, 0.0, 1.0, 0.6, 0.6667, 0.6, 1.987e-07, 0.8, 0.0, 0.8, 0.6667, 0.8, 0.6667, 0.8, 1.987e-07, 1.0, 0.0, 1.0, 0.6667, 0.3, 0.6667, 0.3, 0.0, 0.6, 0.0, 0.6, 0.6667, 0.4, 0.6667, 0.6, 0.6667, 0.6, 1.0, 0.4, 1.0, 8.941e-08, 0.6667, 0.0, 0.0, 0.3, 1.987e-07, 0.3, 0.6667, 0.0, 0.6667, 0.2, 0.6667, 0.2, 1.0, 0.0, 1.0, 0.6, 0.6667, 0.6, 1.987e-07, 0.8, 0.0, 0.8, 0.6667, 0.8, 0.6667, 0.8, 1.987e-07, 1.0, 0.0, 1.0, 0.6667, 0.3, 0.6667, 0.3, 0.0, 0.6, 0.0, 0.6, 0.6667, 0.4, 0.6667, 0.6, 0.6667, 0.6, 1.0, 0.4, 1.0, 8.941e-08, 0.6667, 0.0, 0.0, 0.3, 1.987e-07, 0.3, 0.6667, 0.0, 0.6667, 0.2, 0.6667, 0.2, 1.0, 0.0, 1.0, 0.6, 0.6667, 0.6, 1.987e-07, 0.8, 0.0, 0.8, 0.6667, 0.8, 0.6667, 0.8, 1.987e-07, 1.0, 0.0, 1.0, 0.6667, 0.3, 0.6667, 0.3, 0.0, 0.6, 0.0, 0.6, 0.6667, 0.4, 0.6667, 0.6, 0.6667, 0.6, 1.0, 0.4, 1.0, 8.941e-08, 0.6667, 0.0, 0.0, 0.3, 1.987e-07, 0.3, 0.6667, 0.0, 0.6667, 0.2, 0.6667, 0.2, 1.0, 0.0, 1.0, 0.6, 0.6667, 0.6, 1.987e-07, 0.8, 0.0, 0.8, 0.6667, 0.8, 0.6667, 0.8, 1.987e-07, 1.0, 0.0, 1.0, 0.6667, 0.3, 0.6667, 0.3, 0.0, 0.6, 0.0, 0.6, 0.6667, 0.4, 0.6667, 0.6, 0.6667, 0.6, 1.0, 0.4, 1.0, 8.941e-08, 0.6667, 0.0, 0.0, 0.3, 1.987e-07, 0.3, 0.6667, 0.0, 0.6667, 0.2, 0.6667, 0.2, 1.0, 0.0, 1.0, 0.6, 0.6667, 0.6, 1.987e-07, 0.8, 0.0, 0.8, 0.6667, 0.8, 0.6667, 0.8, 1.987e-07, 1.0, 0.0, 1.0, 0.6667, 0.3, 0.6667, 0.3, 0.0, 0.6, 0.0, 0.6, 0.6667, 0.4, 0.6667, 0.6, 0.6667, 0.6, 1.0, 0.4, 1.0, 8.941e-08, 0.6667, 0.0, 0.0, 0.3, 1.987e-07, 0.3, 0.6667, 0.0, 0.6667, 0.2, 0.6667, 0.2, 1.0, 0.0, 1.0, 0.6, 0.6667, 0.6, 1.987e-07, 0.8, 0.0, 0.8, 0.6667, 0.8, 0.6667, 0.8, 1.987e-07, 1.0, 0.0, 1.0, 0.6667, 0.3, 0.6667, 0.3, 0.0, 0.6, 0.0, 0.6, 0.6667, 0.4, 0.6667, 0.6, 0.6667, 0.6, 1.0, 0.4, 1.0, 8.941e-08, 0.6667, 0.0, 0.0, 0.3, 1.987e-07, 0.3, 0.6667, 0.0, 0.6667, 0.2, 0.6667, 0.2, 1.0, 0.0, 1.0, 0.6, 0.6667, 0.6, 1.987e-07, 0.8, 0.0, 0.8, 0.6667, 0.8, 0.6667, 0.8, 1.987e-07, 1.0, 0.0, 1.0, 0.6667, 0.3, 0.6667, 0.3, 0.0, 0.6, 0.0, 0.6, 0.6667, 0.4, 0.6667, 0.6, 0.6667, 0.6, 1.0, 0.4, 1.0, 8.941e-08, 0.6667, 0.0, 0.0, 0.3, 1.987e-07, 0.3, 0.6667, 0.0, 0.6667, 0.2, 0.6667, 0.2, 1.0, 0.0, 1.0, 0.6, 0.6667, 0.6, 1.987e-07, 0.8, 0.0, 0.8, 0.6667, 0.8, 0.6667, 0.8, 1.987e-07, 1.0, 0.0, 1.0, 0.6667, 0.3, 0.6667, 0.3, 0.0, 0.6, 0.0, 0.6, 0.6667, 0.4, 0.6667, 0.6, 0.6667, 0.6, 1.0, 0.4, 1.0, 8.941e-08, 0.6667, 0.0, 0.0, 0.3, 1.987e-07, 0.3, 0.6667, 0.0, 0.6667, 0.2, 0.6667, 0.2, 1.0, 0.0, 1.0, 0.6, 0.6667, 0.6, 1.987e-07, 0.8, 0.0, 0.8, 0.6667, 0.8, 0.6667, 0.8, 1.987e-07, 1.0, 0.0, 1.0, 0.6667, 0.3, 0.6667, 0.3, 0.0, 0.6, 0.0, 0.6, 0.6667, 0.4, 0.6667, 0.6, 0.6667, 0.6, 1.0, 0.4, 1.0, 8.941e-08, 0.6667, 0.0, 0.0, 0.3, 1.987e-07, 0.3, 0.6667, 0.0, 0.6667, 0.2, 0.6667, 0.2, 1.0, 0.0, 1.0, 0.6, 0.6667, 0.6, 1.987e-07, 0.8, 0.0, 0.8, 0.6667, 0.8, 0.6667, 0.8, 1.987e-07, 1.0, 0.0, 1.0, 0.6667, 0.3, 0.6667, 0.3, 0.0, 0.6, 0.0, 0.6, 0.6667, 0.4, 0.6667, 0.6, 0.6667, 0.6, 1.0, 0.4, 1.0, 8.941e-08, 0.6667, 0.0, 0.0, 0.3, 1.987e-07, 0.3, 0.6667, 0.0, 0.6667, 0.2, 0.6667, 0.2, 1.0, 0.0, 1.0, 0.6, 0.6667, 0.6, 1.987e-07, 0.8, 0.0, 0.8, 0.6667, 0.8, 0.6667, 0.8, 1.987e-07, 1.0, 0.0, 1.0, 0.6667, 0.3, 0.6667, 0.3, 0.0, 0.6, 0.0, 0.6, 0.6667, 0.4, 0.6667, 0.6, 0.6667, 0.6, 1.0, 0.4, 1.0, 8.941e-08, 0.6667, 0.0, 0.0, 0.3, 1.987e-07, 0.3, 0.6667, 0.0, 0.6667, 0.2, 0.6667, 0.2, 1.0, 0.0, 1.0, 0.6, 0.6667, 0.6, 1.987e-07, 0.8, 0.0, 0.8, 0.6667, 0.8, 0.6667, 0.8, 1.987e-07, 1.0, 0.0, 1.0, 0.6667, 0.3, 0.6667, 0.3, 0.0, 0.6, 0.0, 0.6, 0.6667, 0.4, 0.6667, 0.6, 0.6667, 0.6, 1.0, 0.4, 1.0, 8.941e-08, 0.6667, 0.0, 0.0, 0.3, 1.987e-07, 0.3, 0.6667, 0.0, 0.6667, 0.2, 0.6667, 0.2, 1.0, 0.0, 1.0, 0.6, 0.6667, 0.6, 1.987e-07, 0.8, 0.0, 0.8, 0.6667, 0.8, 0.6667, 0.8, 1.987e-07, 1.0, 0.0, 1.0, 0.6667, 0.3, 0.6667, 0.3, 0.0, 0.6, 0.0, 0.6, 0.6667, 0.4, 0.6667, 0.6, 0.6667, 0.6, 1.0, 0.4, 1.0, 8.941e-08, 0.6667, 0.0, 0.0, 0.3, 1.987e-07, 0.3, 0.6667, 0.0, 0.6667, 0.2, 0.6667, 0.2, 1.0, 0.0, 1.0, 0.6, 0.6667, 0.6, 1.987e-07, 0.8, 0.0, 0.8, 0.6667, 0.8, 0.6667, 0.8, 1.987e-07, 1.0, 0.0, 1.0, 0.6667, 8.941e-08, 0.6667, 0.0, 0.0, 0.3, 1.987e-07, 0.3, 0.6667, 0.3, 0.6667, 0.3, 0.0, 0.6, 0.0, 0.6, 0.6667, 0.4, 0.6667, 0.6, 0.6667, 0.6, 1.0, 0.4, 1.0, 0.0, 0.6667, 0.2, 0.6667, 0.2, 1.0, 0.0, 1.0, 0.6, 0.6667, 0.6, 1.987e-07, 0.8, 0.0, 0.8, 0.6667, 0.8, 0.6667, 0.8, 1.987e-07, 1.0, 0.0, 1.0, 0.6667, 8.941e-08, 0.6667, 0.0, 0.0, 0.3, 1.987e-07, 0.3, 0.6667, 0.3, 0.6667, 0.3, 0.0, 0.6, 0.0, 0.6, 0.6667, 0.4, 0.6667, 0.6, 0.6667, 0.6, 1.0, 0.4, 1.0, 0.0, 0.6667, 0.2, 0.6667, 0.2, 1.0, 0.0, 1.0, 0.6, 0.6667, 0.6, 1.987e-07, 0.8, 0.0, 0.8, 0.6667, 0.8, 0.6667, 0.8, 1.987e-07, 1.0, 0.0, 1.0, 0.6667, 8.941e-08, 0.6667, 0.0, 0.0, 0.3, 1.987e-07, 0.3, 0.6667, 0.3, 0.6667, 0.3, 0.0, 0.6, 0.0, 0.6, 0.6667, 0.4, 0.6667, 0.6, 0.6667, 0.6, 1.0, 0.4, 1.0, 0.0, 0.6667, 0.2, 0.6667, 0.2, 1.0, 0.0, 1.0, 0.6, 0.6667, 0.6, 1.987e-07, 0.8, 0.0, 0.8, 0.6667, 0.8, 0.6667, 0.8, 1.987e-07, 1.0, 0.0, 1.0, 0.6667, 8.941e-08, 0.6667, 0.0, 0.0, 0.3, 1.987e-07, 0.3, 0.6667, 0.3, 0.6667, 0.3, 0.0, 0.6, 0.0, 0.6, 0.6667, 0.4, 0.6667, 0.6, 0.6667, 0.6, 1.0, 0.4, 1.0, 0.0, 0.6667, 0.2, 0.6667, 0.2, 1.0, 0.0, 1.0, 0.6, 0.6667, 0.6, 1.987e-07, 0.8, 0.0, 0.8, 0.6667, 0.8, 0.6667, 0.8, 1.987e-07, 1.0, 0.0, 1.0, 0.6667, 8.941e-08, 0.6667, 0.0, 0.0, 0.3, 1.987e-07, 0.3, 0.6667, 0.3, 0.6667, 0.3, 0.0, 0.6, 0.0, 0.6, 0.6667, 0.4, 0.6667, 0.6, 0.6667, 0.6, 1.0, 0.4, 1.0, 0.0, 0.6667, 0.2, 0.6667, 0.2, 1.0, 0.0, 1.0, 0.6, 0.6667, 0.6, 1.987e-07, 0.8, 0.0, 0.8, 0.6667, 0.8, 0.6667, 0.8, 1.987e-07, 1.0, 0.0, 1.0, 0.6667, 8.941e-08, 0.6667, 0.0, 0.0, 0.3, 1.987e-07, 0.3, 0.6667, 0.3, 0.6667, 0.3, 0.0, 0.6, 0.0, 0.6, 0.6667, 0.4, 0.6667, 0.6, 0.6667, 0.6, 1.0, 0.4, 1.0, 0.0, 0.6667, 0.2, 0.6667, 0.2, 1.0, 0.0, 1.0, 0.6, 0.6667, 0.6, 1.987e-07, 0.8, 0.0, 0.8, 0.6667, 0.8, 0.6667, 0.8, 1.987e-07, 1.0, 0.0, 1.0, 0.6667, 8.941e-08, 0.6667, 0.0, 0.0, 0.3, 1.987e-07, 0.3, 0.6667, 0.3, 0.6667, 0.3, 0.0, 0.6, 0.0, 0.6, 0.6667, 0.4, 0.6667, 0.6, 0.6667, 0.6, 1.0, 0.4, 1.0, 0.0, 0.6667, 0.2, 0.6667, 0.2, 1.0, 0.0, 1.0, 0.6, 0.6667, 0.6, 1.987e-07, 0.8, 0.0, 0.8, 0.6667, 0.8, 0.6667, 0.8, 1.987e-07, 1.0, 0.0, 1.0, 0.6667, 0.8, 0.6667, 0.8, 1.987e-07, 1.0, 0.0, 1.0, 0.6667, 0.6, 0.6667, 0.6, 1.987e-07, 0.8, 0.0, 0.8, 0.6667, 0.0, 0.6667, 0.2, 0.6667, 0.2, 1.0, 0.0, 1.0, 0.4, 0.6667, 0.6, 0.6667, 0.6, 1.0, 0.4, 1.0, 0.3, 0.6667, 0.3, 0.0, 0.6, 0.0, 0.6, 0.6667, 8.941e-08, 0.6667, 0.0, 0.0, 0.3, 1.987e-07, 0.3, 0.6667, 8.941e-08, 0.6667, 0.0, 0.0, 0.3, 1.987e-07, 0.3, 0.6667, 0.3, 0.6667, 0.3, 0.0, 0.6, 0.0, 0.6, 0.6667, 0.4, 0.6667, 0.6, 0.6667, 0.6, 1.0, 0.4, 1.0, 0.0, 0.6667, 0.2, 0.6667, 0.2, 1.0, 0.0, 1.0, 0.6, 0.6667, 0.6, 1.987e-07, 0.8, 0.0, 0.8, 0.6667, 0.8, 0.6667, 0.8, 1.987e-07, 1.0, 0.0, 1.0, 0.6667, 0.8, 0.6667, 0.8, 1.987e-07, 1.0, 0.0, 1.0, 0.6667, 0.6, 0.6667, 0.6, 1.987e-07, 0.8, 0.0, 0.8, 0.6667, 0.0, 0.6667, 0.2, 0.6667, 0.2, 1.0, 0.0, 1.0, 0.4, 0.6667, 0.6, 0.6667, 0.6, 1.0, 0.4, 1.0, 0.3, 0.6667, 0.3, 0.0, 0.6, 0.0, 0.6, 0.6667, 8.941e-08, 0.6667, 0.0, 0.0, 0.3, 1.987e-07, 0.3, 0.6667, 0.8, 0.6667, 0.8, 1.987e-07, 1.0, 0.0, 1.0, 0.6667, 0.6, 0.6667, 0.6, 1.987e-07, 0.8, 0.0, 0.8, 0.6667, 0.0, 0.6667, 0.2, 0.6667, 0.2, 1.0, 0.0, 1.0, 0.4, 0.6667, 0.6, 0.6667, 0.6, 1.0, 0.4, 1.0, 0.3, 0.6667, 0.3, 0.0, 0.6, 0.0, 0.6, 0.6667, 8.941e-08, 0.6667, 0.0, 0.0, 0.3, 1.987e-07, 0.3, 0.6667, 0.3891, 1.0, 0.7783, 1.0, 0.7783, 1.0, 0.3891, 1.0, 0.8522, 0.5, 0.8522, 0.75, 0.7783, 0.75, 0.7783, 0.5, 0.3891, 1.0, 0.7783, 1.0, 0.7783, 1.0, 0.3891, 1.0, 0.3891, 1.0, 0.7783, 1.0, 0.7783, 1.0, 0.3891, 1.0, 0.8522, 1.0, 0.9261, 1.0, 0.9261, 1.0, 0.8522, 1.0, 0.3891, 0.0, 0.0, 0.0, 0.0, 0.0, 0.3891, 0.0, 0.9261, 0.0, 0.9261, 1.0, 0.8522, 1.0, 0.8522, 0.0, 1.0, 0.0, 1.0, 0.2049, 0.9261, 0.2049, 0.9261, 7.451e-09, 0.8522, 0.0, 0.8522, 1.0, 0.7783, 1.0, 0.7783, 0.0, 0.9261, 0.4099, 0.9261, 0.2049, 1.0, 0.2049, 1.0, 0.4099, 1.698e-07, 1.0, 0.0, 0.0, 0.3891, 0.0, 0.3891, 1.0, 0.7783, 0.0, 0.7783, 1.0, 0.3891, 1.0, 0.3891, 0.0, 1.698e-07, 1.0, 1.273e-07, 0.75, 0.3891, 0.75, 0.3891, 1.0, 0.8522, 1.0, 0.9261, 1.0, 0.9261, 1.0, 0.8522, 1.0, 0.8522, 1.0, 0.9261, 1.0, 0.9261, 1.0, 0.8522, 1.0, 0.8522, 1.0, 0.9261, 1.0, 0.9261, 1.0, 0.8522, 1.0, 0.8522, 0.0, 0.8522, 0.5, 0.7783, 0.5, 0.7783, 0.0, 0.9261, 0.25, 0.9261, 0.5, 0.8522, 0.5, 0.8522, 0.25, 0.9261, 0.0, 0.9261, 0.25, 0.8522, 0.25, 0.8522, 0.0, 0.7783, 0.0, 0.7783, 0.25, 0.3891, 0.25, 0.3891, 0.0, 8.488e-08, 0.5, 0.0, 0.0, 0.3891, 0.0, 0.3891, 0.5, 0.3891, 0.0, 0.0, 0.0, 0.0, 0.0, 0.3891, 0.0, 0.8522, 0.0, 0.7783, 0.0, 0.7783, 0.0, 0.8522, 0.0, 0.8522, 0.0, 0.7783, 0.0, 0.7783, 0.0, 0.8522, 0.0, 0.7783, 0.0, 0.3891, 0.0, 0.3891, 0.0, 0.7783, 0.0, 0.3891, 0.75, 1.273e-07, 0.75, 1.273e-07, 0.75, 0.3891, 0.75, 0.7783, 0.25, 0.7783, 0.5, 0.3891, 0.5, 0.3891, 0.25, 0.7783, 0.5, 0.7783, 1.0, 0.3891, 1.0, 0.3891, 0.5, 0.8522, 0.0, 0.7783, 0.0, 0.7783, 0.0, 0.8522, 0.0, 0.8522, 0.0, 0.7783, 0.0, 0.7783, 0.0, 0.8522, 0.0, 0.3891, 0.75, 1.273e-07, 0.75, 1.273e-07, 0.75, 0.3891, 0.75, 0.3891, 0.0, 0.0, 0.0, 0.0, 0.0, 0.3891, 0.0, 0.8522, 0.0, 0.7783, 0.0, 0.7783, 0.0, 0.8522, 0.0, 0.8522, 0.75, 0.8522, 1.0, 0.7783, 1.0, 0.7783, 0.75, 0.9261, 0.5, 0.9261, 1.0, 0.8522, 1.0, 0.8522, 0.5, 0.3891, 0.0, 0.0, 0.0, 0.0, 0.0, 0.3891, 0.0, 0.7783, 0.5, 0.7783, 0.75, 0.7783, 0.75, 0.7783, 0.5, 1.698e-07, 1.0, 0.3891, 1.0, 0.3891, 1.0, 1.698e-07, 1.0, 0.8522, 0.25, 0.8522, 0.5, 0.8522, 0.5, 0.8522, 0.25, 0.9261, 0.4099, 0.9261, 0.2049, 1.0, 0.2049, 1.0, 0.4099, 0.9261, 0.0, 0.8522, 0.0, 0.8522, 0.0, 0.9261, 0.0, 8.488e-08, 0.5, 0.3891, 0.5, 0.3891, 0.5, 8.488e-08, 0.5, 0.7783, 1.0, 0.8522, 1.0, 0.8522, 1.0, 0.7783, 1.0, 0.9261, 0.0, 0.8522, 0.0, 0.8522, 0.0, 0.9261, 0.0, 1.0, 0.0, 1.0, 0.2049, 0.9261, 0.2049, 0.9261, 7.451e-09, 0.7783, 1.0, 0.8522, 1.0, 0.8522, 1.0, 0.7783, 1.0, 0.7783, 0.0, 0.3891, 0.0, 0.3891, 0.0, 0.7783, 0.0, 1.698e-07, 1.0, 0.3891, 1.0, 0.3891, 1.0, 1.698e-07, 1.0, 0.3891, 1.0, 0.7783, 1.0, 0.7783, 1.0, 0.3891, 1.0, 0.3891, 1.0, 0.7783, 1.0, 0.7783, 1.0, 0.3891, 1.0, 0.3891, 0.0, 0.0, 0.0, 0.0, 0.0, 0.3891, 0.0, 0.8522, 1.0, 0.9261, 1.0, 0.9261, 1.0, 0.8522, 1.0, 0.9261, 0.0, 0.9261, 1.0, 0.8522, 1.0, 0.8522, 0.0, 1.0, 0.0, 1.0, 0.2049, 0.9261, 0.2049, 0.9261, 7.451e-09, 0.8522, 0.0, 0.8522, 1.0, 0.7783, 1.0, 0.7783, 0.0, 0.9261, 0.4099, 0.9261, 0.2049, 1.0, 0.2049, 1.0, 0.4099, 1.698e-07, 1.0, 0.0, 0.0, 0.3891, 0.0, 0.3891, 1.0, 0.7783, 0.0, 0.7783, 1.0, 0.3891, 1.0, 0.3891, 0.0, 0.9261, 0.0, 0.9261, 1.0, 0.8522, 1.0, 0.8522, 0.0, 1.0, 0.0, 1.0, 0.2049, 0.9261, 0.2049, 0.9261, 7.451e-09, 0.8522, 0.0, 0.8522, 1.0, 0.7783, 1.0, 0.7783, 0.0, 0.9261, 0.4099, 0.9261, 0.2049, 1.0, 0.2049, 1.0, 0.4099, 1.698e-07, 1.0, 0.0, 0.0, 0.3891, 0.0, 0.3891, 1.0, 0.7783, 0.0, 0.7783, 1.0, 0.3891, 1.0, 0.3891, 0.0, 0.9261, 0.0, 0.9261, 1.0, 0.8522, 1.0, 0.8522, 0.0, 1.0, 0.0, 1.0, 0.2049, 0.9261, 0.2049, 0.9261, 7.451e-09, 0.8522, 0.0, 0.8522, 1.0, 0.7783, 1.0, 0.7783, 0.0, 0.9261, 0.4099, 0.9261, 0.2049, 1.0, 0.2049, 1.0, 0.4099, 1.698e-07, 1.0, 0.0, 0.0, 0.3891, 0.0, 0.3891, 1.0, 0.7783, 0.0, 0.7783, 1.0, 0.3891, 1.0, 0.3891, 0.0, 0.9261, 0.5, 0.9261, 1.0, 0.8522, 1.0, 0.8522, 0.5, 0.3891, 0.0, 0.0, 0.0, 0.0, 0.0, 0.3891, 0.0, 0.8522, 0.75, 0.8522, 1.0, 0.7783, 1.0, 0.7783, 0.75, 0.7783, 0.0, 0.3891, 0.0, 0.3891, 0.0, 0.7783, 0.0, 8.488e-08, 0.5, 0.0, 0.0, 0.3891, 0.0, 0.3891, 0.5, 0.7783, 0.5, 0.7783, 1.0, 0.3891, 1.0, 0.3891, 0.5, 0.7783, 0.25, 0.7783, 0.5, 0.3891, 0.5, 0.3891, 0.25, 0.3891, 0.75, 1.273e-07, 0.75, 1.273e-07, 0.75, 0.3891, 0.75, 0.8522, 0.0, 0.8522, 0.5, 0.7783, 0.5, 0.7783, 0.0, 0.9261, 0.25, 0.9261, 0.5, 0.8522, 0.5, 0.8522, 0.25, 0.9261, 0.0, 0.9261, 0.25, 0.8522, 0.25, 0.8522, 0.0, 1.698e-07, 1.0, 1.273e-07, 0.75, 0.3891, 0.75, 0.3891, 1.0, 0.7783, 0.0, 0.7783, 0.25, 0.3891, 0.25, 0.3891, 0.0, 0.8522, 0.5, 0.8522, 0.75, 0.7783, 0.75, 0.7783, 0.5, 0.8522, 0.0, 0.7783, 0.0, 0.7783, 0.0, 0.8522, 0.0, 0.3891, 1.0, 0.7783, 1.0, 0.7783, 1.0, 0.3891, 1.0, 0.8522, 1.0, 0.9261, 1.0, 0.9261, 1.0, 0.8522, 1.0, 0.8522, 0.0, 0.7783, 0.0, 0.7783, 0.0, 0.8522, 0.0, 0.3891, 0.0, 0.0, 0.0, 0.0, 0.0, 0.3891, 0.0, 0.8522, 1.0, 0.9261, 1.0, 0.9261, 1.0, 0.8522, 1.0, 0.3891, 0.0, 0.0, 0.0, 0.0, 0.0, 0.3891, 0.0, 0.3891, 1.0, 0.7783, 1.0, 0.7783, 1.0, 0.3891, 1.0, 0.8522, 0.0, 0.7783, 0.0, 0.7783, 0.0, 0.8522, 0.0, 0.3891, 1.0, 0.7783, 1.0, 0.7783, 1.0, 0.3891, 1.0, 0.8522, 0.0, 0.7783, 0.0, 0.7783, 0.0, 0.8522, 0.0, 0.8522, 1.0, 0.9261, 1.0, 0.9261, 1.0, 0.8522, 1.0, 0.8522, 0.0, 0.7783, 0.0, 0.7783, 0.0, 0.8522, 0.0, 0.8522, 1.0, 0.9261, 1.0, 0.9261, 1.0, 0.8522, 1.0, 0.3891, 0.0, 0.0, 0.0, 0.0, 0.0, 0.3891, 0.0, 0.3891, 1.0, 0.7783, 1.0, 0.7783, 1.0, 0.3891, 1.0, 1.0, 0.0, 1.0, 0.2049, 0.9261, 0.2049, 0.9261, 7.451e-09, 0.8522, 1.0, 0.9261, 1.0, 0.9261, 1.0, 0.8522, 1.0, 0.3891, 0.0, 0.0, 0.0, 0.0, 0.0, 0.3891, 0.0, 0.3891, 1.0, 0.7783, 1.0, 0.7783, 1.0, 0.3891, 1.0, 0.7783, 0.0, 0.3891, 0.0, 0.3891, 0.0, 0.7783, 0.0, 0.7783, 1.0, 0.8522, 1.0, 0.8522, 1.0, 0.7783, 1.0, 0.9261, 0.0, 0.8522, 0.0, 0.8522, 0.0, 0.9261, 0.0, 1.698e-07, 1.0, 0.3891, 1.0, 0.3891, 1.0, 1.698e-07, 1.0, 0.9261, 0.4099, 0.9261, 0.2049, 1.0, 0.2049, 1.0, 0.4099, 0.9261, 0.0, 0.8522, 0.0, 0.8522, 0.0, 0.9261, 0.0, 1.698e-07, 1.0, 0.3891, 1.0, 0.3891, 1.0, 1.698e-07, 1.0, 0.7783, 1.0, 0.8522, 1.0, 0.8522, 1.0, 0.7783, 1.0, 0.3891, 0.75, 1.273e-07, 0.75, 1.273e-07, 0.75, 0.3891, 0.75, 8.488e-08, 0.5, 0.3891, 0.5, 0.3891, 0.5, 8.488e-08, 0.5, 0.7783, 0.5, 0.7783, 0.75, 0.7783, 0.75, 0.7783, 0.5, 0.8522, 0.25, 0.8522, 0.5, 0.8522, 0.5, 0.8522, 0.25, 8.488e-08, 0.5, 0.3891, 0.5, 0.3891, 0.5, 8.488e-08, 0.5, 8.488e-08, 0.5, 0.3891, 0.5, 0.3891, 0.5, 8.488e-08, 0.5, 0.8522, 0.25, 0.8522, 0.5, 0.8522, 0.5, 0.8522, 0.25, 0.7783, 0.5, 0.7783, 0.75, 0.7783, 0.75, 0.7783, 0.5, 1.273e-07, 0.75, 8.488e-08, 0.5, 0.3891, 0.5, 0.3891, 0.75, 0.8522, 0.25, 0.8522, 0.5, 0.8522, 0.5, 0.8522, 0.25, 0.7783, 0.5, 0.7783, 0.75, 0.7783, 0.75, 0.7783, 0.5, 0.3891, 0.75, 1.273e-07, 0.75, 1.273e-07, 0.75, 0.3891, 0.75, 8.488e-08, 0.5, 0.3891, 0.5, 0.3891, 0.5, 8.488e-08, 0.5, 8.488e-08, 0.5, 0.3891, 0.5, 0.3891, 0.5, 8.488e-08, 0.5, 0.8522, 0.25, 0.8522, 0.5, 0.8522, 0.5, 0.8522, 0.25, 0.7783, 0.5, 0.7783, 0.75, 0.7783, 0.75, 0.7783, 0.5, 1.273e-07, 0.75, 8.488e-08, 0.5, 0.3891, 0.5, 0.3891, 0.75, 0.8522, 0.25, 0.8522, 0.5, 0.8522, 0.5, 0.8522, 0.25, 0.7783, 0.5, 0.7783, 0.75, 0.7783, 0.75, 0.7783, 0.5, 0.3891, 0.75, 1.273e-07, 0.75, 1.273e-07, 0.75, 0.3891, 0.75, 0.5331, 0.7772, 0.7319, 0.7772, 0.755, 0.976, 0.7233, 0.976, 0.5993, 0.976, 0.5331, 0.976, 0.4878, 0.6778, 0.4878, 0.479, 0.3388, 0.479, 0.3388, 0.6778, 0.5445, 0.6692, 0.5445, 0.7009, 0.5375, 0.7009, 0.5375, 0.6692, 0.4878, 0.7772, 0.3388, 0.7772, 0.3388, 0.976, 0.3457, 0.976, 0.4779, 0.976, 0.4878, 0.976, 0.5445, 0.6778, 0.5445, 0.7441, 0.5375, 0.7441, 0.5375, 0.6778, 0.5445, 0.7441, 0.5445, 0.868, 0.5375, 0.868, 0.5375, 0.7441, 0.4878, 0.6778, 0.4878, 0.7441, 0.4779, 0.7441, 0.4779, 0.6778, 0.4878, 0.7441, 0.4878, 0.868, 0.4779, 0.868, 0.4779, 0.7441, 0.4878, 0.6692, 0.4878, 0.7009, 0.4779, 0.7009, 0.4779, 0.6692, 0.4779, 0.6692, 0.4779, 0.7009, 0.3457, 0.7009, 0.3457, 0.6692, 0.5331, 0.7772, 0.5331, 0.976, 0.5993, 0.976, 0.7233, 0.976, 0.755, 0.976, 0.7319, 0.7772, 0.5872, 0.6778, 0.7363, 0.6778, 0.7363, 0.479, 0.5872, 0.479, 0.5306, 0.6692, 0.5375, 0.6692, 0.5375, 0.7009, 0.5306, 0.7009, 0.5872, 0.7772, 0.5872, 0.976, 0.5972, 0.976, 0.7294, 0.976, 0.7363, 0.976, 0.7363, 0.7772, 0.5306, 0.6778, 0.5375, 0.6778, 0.5375, 0.7441, 0.5306, 0.7441, 0.5306, 0.7441, 0.5375, 0.7441, 0.5375, 0.868, 0.5306, 0.868, 0.5872, 0.6778, 0.5972, 0.6778, 0.5972, 0.7441, 0.5872, 0.7441, 0.5872, 0.7441, 0.5972, 0.7441, 0.5972, 0.868, 0.5872, 0.868, 0.5872, 0.6692, 0.5972, 0.6692, 0.5972, 0.7009, 0.5872, 0.7009, 0.5972, 0.6692, 0.7294, 0.6692, 0.7294, 0.7009, 0.5972, 0.7009])
me_cube_003.materials.append(mat_greek_minery_ground)
me_cube_003.materials.append(mat_greek_minery_stones)
me_cube_003.materials.append(mat_greek_minery_wood)
me_cube_003.materials.append(mat_greek_minery_wall)
me_cube_003.use_remesh_preserve_volume = False
me_cube_003.use_remesh_preserve_attributes = False
me_cube_003.use_mirror_vertex_groups = False
me_cube_003.update()

# ---- objects
ob_ground = bpy.data.objects.new('Ground', me_cube_003)

# ---- transforms, parenting, visibility, modifiers, constraints
ob_ground.location = (0.01081, -0.04497, -2.003e-05)
ob_ground.rotation_euler = (1.571, 0.0, 0.0)
ob_ground.lock_rotations_4d = False
ob_ground.empty_display_type = 'ARROWS'
ob_ground.lineart.crease_threshold = 0.0
_m = ob_ground.modifiers.new('Solidify', 'SOLIDIFY')
_m.thickness = 0.1
_m.nonmanifold_thickness_mode = 'FIXED'
_m.nonmanifold_merge_threshold = 0.0003

# ---- collection membership
col_collection_1.objects.link(ob_ground)

# ---- scene / render settings (as saved in the file)
scene.frame_start = 1; scene.frame_end = 250; scene.frame_set(37)
scene.render.engine = 'BLENDER_EEVEE_NEXT'
scene.render.resolution_percentage = 50
scene.render.dither_intensity = 0.0
scene.cycles.use_denoising = False
scene.cycles.samples = 10
scene.cycles.sampling_pattern = 'TABULATED_SOBOL'
scene.cycles.light_sampling_threshold = 0.0
scene.cycles.use_adaptive_sampling = False
scene.cycles.use_light_tree = False
scene.cycles.blur_glossy = 0.0
scene.cycles.pixel_filter_type = 'GAUSSIAN'
scene.cycles.sample_clamp_indirect = 0.0
scene.view_settings.view_transform = 'Standard'
bpy.context.view_layer.update()

# ---- added for rendering (the .blend has no active camera and no usable light): camera, sun
cam_auto = bpy.data.cameras.new('AutoCamera')
cam_auto.lens = 50.0
cam_auto.sensor_width = 36.0
cam_auto.clip_end = 1000.0
ob_auto_camera = bpy.data.objects.new('AutoCamera', cam_auto)
scene.collection.objects.link(ob_auto_camera)
ob_auto_camera.location = (4.60569, -6.04987, 4.79244)
ob_auto_camera.rotation_euler = (1.09748, -7.21219e-08, 0.694738)
scene.camera = ob_auto_camera
light_auto_sun = bpy.data.lights.new('AutoSun', 'SUN')
light_auto_sun.energy = 3.0
light_auto_sun.angle = 0.0523599
ob_auto_sun = bpy.data.objects.new('AutoSun', light_auto_sun)
scene.collection.objects.link(ob_auto_sun)
ob_auto_sun.rotation_euler = (0.872665, 0.174533, 0.523599)
bpy.context.view_layer.update()
